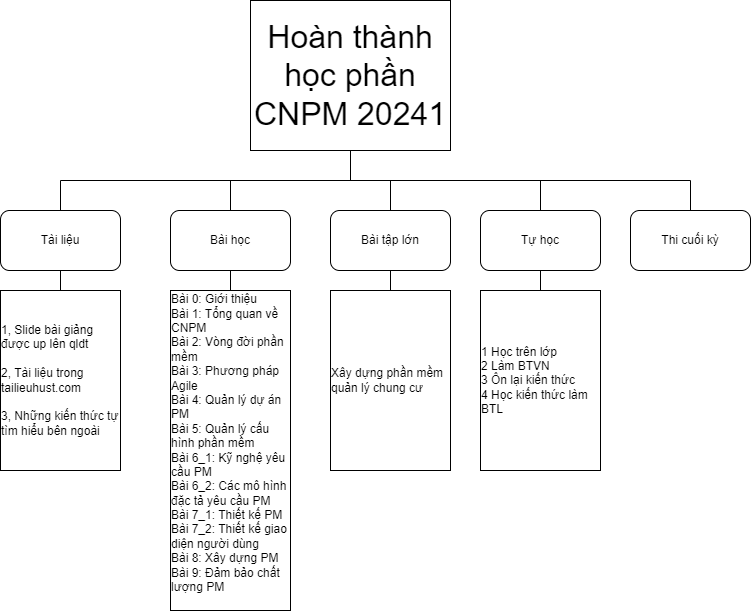

The diagram above was exported from draw.io. Its source (the exported page's mxGraphModel, read from the mxfile embedded in the PNG):
<mxGraphModel dx="1050" dy="569" grid="1" gridSize="10" guides="1" tooltips="1" connect="1" arrows="1" fold="1" page="1" pageScale="1" pageWidth="827" pageHeight="1169" math="0" shadow="0">
  <root>
    <mxCell id="0" />
    <mxCell id="1" parent="0" />
    <mxCell id="PJR7nZvabGzigdm3x00X-18" style="edgeStyle=orthogonalEdgeStyle;rounded=0;orthogonalLoop=1;jettySize=auto;html=1;exitX=0.5;exitY=1;exitDx=0;exitDy=0;entryX=0.5;entryY=0;entryDx=0;entryDy=0;endArrow=none;endFill=0;" edge="1" parent="1" source="PJR7nZvabGzigdm3x00X-1" target="PJR7nZvabGzigdm3x00X-3">
      <mxGeometry relative="1" as="geometry" />
    </mxCell>
    <mxCell id="PJR7nZvabGzigdm3x00X-19" style="edgeStyle=orthogonalEdgeStyle;rounded=0;orthogonalLoop=1;jettySize=auto;html=1;exitX=0.5;exitY=1;exitDx=0;exitDy=0;entryX=0.5;entryY=0;entryDx=0;entryDy=0;endArrow=none;endFill=0;" edge="1" parent="1" source="PJR7nZvabGzigdm3x00X-1" target="PJR7nZvabGzigdm3x00X-4">
      <mxGeometry relative="1" as="geometry" />
    </mxCell>
    <mxCell id="PJR7nZvabGzigdm3x00X-20" style="edgeStyle=orthogonalEdgeStyle;rounded=0;orthogonalLoop=1;jettySize=auto;html=1;exitX=0.5;exitY=1;exitDx=0;exitDy=0;entryX=0.5;entryY=0;entryDx=0;entryDy=0;endArrow=none;endFill=0;" edge="1" parent="1" source="PJR7nZvabGzigdm3x00X-1" target="PJR7nZvabGzigdm3x00X-2">
      <mxGeometry relative="1" as="geometry" />
    </mxCell>
    <mxCell id="PJR7nZvabGzigdm3x00X-21" style="edgeStyle=orthogonalEdgeStyle;rounded=0;orthogonalLoop=1;jettySize=auto;html=1;exitX=0.5;exitY=1;exitDx=0;exitDy=0;entryX=0.5;entryY=0;entryDx=0;entryDy=0;endArrow=none;endFill=0;" edge="1" parent="1" source="PJR7nZvabGzigdm3x00X-1" target="PJR7nZvabGzigdm3x00X-6">
      <mxGeometry relative="1" as="geometry" />
    </mxCell>
    <mxCell id="PJR7nZvabGzigdm3x00X-22" style="edgeStyle=orthogonalEdgeStyle;rounded=0;orthogonalLoop=1;jettySize=auto;html=1;exitX=0.5;exitY=1;exitDx=0;exitDy=0;entryX=0.5;entryY=0;entryDx=0;entryDy=0;endArrow=none;endFill=0;" edge="1" parent="1" source="PJR7nZvabGzigdm3x00X-1" target="PJR7nZvabGzigdm3x00X-5">
      <mxGeometry relative="1" as="geometry" />
    </mxCell>
    <mxCell id="PJR7nZvabGzigdm3x00X-1" value="&lt;font style=&quot;font-size: 32px;&quot;&gt;Hoàn thành học phần CNPM 20241&lt;/font&gt;" style="rounded=0;whiteSpace=wrap;html=1;" vertex="1" parent="1">
      <mxGeometry x="300" y="30" width="200" height="150" as="geometry" />
    </mxCell>
    <mxCell id="PJR7nZvabGzigdm3x00X-24" style="edgeStyle=orthogonalEdgeStyle;rounded=0;orthogonalLoop=1;jettySize=auto;html=1;exitX=0.5;exitY=1;exitDx=0;exitDy=0;entryX=0.5;entryY=0;entryDx=0;entryDy=0;endArrow=none;endFill=0;" edge="1" parent="1" source="PJR7nZvabGzigdm3x00X-2" target="PJR7nZvabGzigdm3x00X-15">
      <mxGeometry relative="1" as="geometry" />
    </mxCell>
    <mxCell id="PJR7nZvabGzigdm3x00X-2" value="Bài tập lớn" style="rounded=1;whiteSpace=wrap;html=1;" vertex="1" parent="1">
      <mxGeometry x="380" y="240" width="120" height="60" as="geometry" />
    </mxCell>
    <mxCell id="PJR7nZvabGzigdm3x00X-13" style="edgeStyle=orthogonalEdgeStyle;rounded=0;orthogonalLoop=1;jettySize=auto;html=1;exitX=0.5;exitY=1;exitDx=0;exitDy=0;entryX=0.5;entryY=0;entryDx=0;entryDy=0;endArrow=none;endFill=0;" edge="1" parent="1" source="PJR7nZvabGzigdm3x00X-3" target="PJR7nZvabGzigdm3x00X-9">
      <mxGeometry relative="1" as="geometry" />
    </mxCell>
    <mxCell id="PJR7nZvabGzigdm3x00X-3" value="Tài liệu" style="rounded=1;whiteSpace=wrap;html=1;" vertex="1" parent="1">
      <mxGeometry x="50" y="240" width="120" height="60" as="geometry" />
    </mxCell>
    <mxCell id="PJR7nZvabGzigdm3x00X-23" style="edgeStyle=orthogonalEdgeStyle;rounded=0;orthogonalLoop=1;jettySize=auto;html=1;exitX=0.5;exitY=1;exitDx=0;exitDy=0;entryX=0.5;entryY=0;entryDx=0;entryDy=0;endArrow=none;endFill=0;" edge="1" parent="1" source="PJR7nZvabGzigdm3x00X-4" target="PJR7nZvabGzigdm3x00X-14">
      <mxGeometry relative="1" as="geometry" />
    </mxCell>
    <mxCell id="PJR7nZvabGzigdm3x00X-4" value="Bài học" style="rounded=1;whiteSpace=wrap;html=1;" vertex="1" parent="1">
      <mxGeometry x="220" y="240" width="120" height="60" as="geometry" />
    </mxCell>
    <mxCell id="PJR7nZvabGzigdm3x00X-5" value="Thi cuối kỳ" style="rounded=1;whiteSpace=wrap;html=1;" vertex="1" parent="1">
      <mxGeometry x="680" y="240" width="120" height="60" as="geometry" />
    </mxCell>
    <mxCell id="PJR7nZvabGzigdm3x00X-25" style="edgeStyle=orthogonalEdgeStyle;rounded=0;orthogonalLoop=1;jettySize=auto;html=1;exitX=0.5;exitY=1;exitDx=0;exitDy=0;entryX=0.5;entryY=0;entryDx=0;entryDy=0;endArrow=none;endFill=0;" edge="1" parent="1" source="PJR7nZvabGzigdm3x00X-6" target="PJR7nZvabGzigdm3x00X-17">
      <mxGeometry relative="1" as="geometry" />
    </mxCell>
    <mxCell id="PJR7nZvabGzigdm3x00X-6" value="Tự học" style="rounded=1;whiteSpace=wrap;html=1;" vertex="1" parent="1">
      <mxGeometry x="530" y="240" width="120" height="60" as="geometry" />
    </mxCell>
    <mxCell id="PJR7nZvabGzigdm3x00X-9" value="&lt;div style=&quot;text-align: left;&quot;&gt;&lt;span style=&quot;background-color: initial;&quot;&gt;1, Slide bài giảng được up lên qldt&lt;/span&gt;&lt;/div&gt;&lt;div style=&quot;text-align: left;&quot;&gt;&lt;span style=&quot;background-color: initial;&quot;&gt;&lt;br&gt;&lt;/span&gt;&lt;/div&gt;&lt;div style=&quot;text-align: left;&quot;&gt;2, Tài liệu trong tailieuhust.com&lt;br&gt;&lt;/div&gt;&lt;div style=&quot;text-align: left;&quot;&gt;&lt;br&gt;&lt;/div&gt;&lt;div style=&quot;text-align: left;&quot;&gt;3, Những kiến thức tự tìm hiểu bên ngoài&lt;/div&gt;" style="rounded=0;whiteSpace=wrap;html=1;" vertex="1" parent="1">
      <mxGeometry x="50" y="320" width="120" height="180" as="geometry" />
    </mxCell>
    <mxCell id="PJR7nZvabGzigdm3x00X-14" value="&lt;div style=&quot;text-align: left;&quot;&gt;&lt;div&gt;Bài 0: Giới thiệu&lt;/div&gt;&lt;div&gt;Bài 1: Tổng quan về CNPM&lt;/div&gt;&lt;div&gt;Bài 2: Vòng đời phần mềm&lt;/div&gt;&lt;div&gt;Bài 3: Phương pháp Agile&lt;/div&gt;&lt;div&gt;Bài 4: Quản lý dự án PM&lt;/div&gt;&lt;div&gt;Bài 5: Quản lý cấu hình phần mềm&lt;/div&gt;&lt;div&gt;Bài 6_1: Kỹ nghệ yêu cầu PM&lt;/div&gt;&lt;div&gt;Bài 6_2: Các mô hình đặc tả yêu cầu PM&lt;/div&gt;&lt;div&gt;Bài 7_1: Thiết kế PM&lt;/div&gt;&lt;div&gt;Bài 7_2: Thiết kế giao diện người dùng&lt;/div&gt;&lt;div&gt;Bài 8: Xây dựng PM&lt;/div&gt;&lt;div&gt;Bài 9: Đảm bảo chất lượng PM&lt;/div&gt;&lt;div&gt;&lt;br&gt;&lt;/div&gt;&lt;/div&gt;" style="rounded=0;whiteSpace=wrap;html=1;" vertex="1" parent="1">
      <mxGeometry x="220" y="320" width="120" height="320" as="geometry" />
    </mxCell>
    <mxCell id="PJR7nZvabGzigdm3x00X-15" value="&lt;div style=&quot;text-align: left;&quot;&gt;Xây dựng phần mềm quản lý chung cư&lt;/div&gt;" style="rounded=0;whiteSpace=wrap;html=1;" vertex="1" parent="1">
      <mxGeometry x="380" y="320" width="120" height="180" as="geometry" />
    </mxCell>
    <mxCell id="PJR7nZvabGzigdm3x00X-17" value="&lt;div style=&quot;text-align: left;&quot;&gt;1 Học trên lớp&lt;/div&gt;&lt;div style=&quot;text-align: left;&quot;&gt;2 Làm BTVN&lt;/div&gt;&lt;div style=&quot;text-align: left;&quot;&gt;3 Ôn lại kiến thức&lt;/div&gt;&lt;div style=&quot;text-align: left;&quot;&gt;4 Học kiến thức làm BTL&lt;/div&gt;" style="rounded=0;whiteSpace=wrap;html=1;" vertex="1" parent="1">
      <mxGeometry x="530" y="320" width="120" height="180" as="geometry" />
    </mxCell>
  </root>
</mxGraphModel>